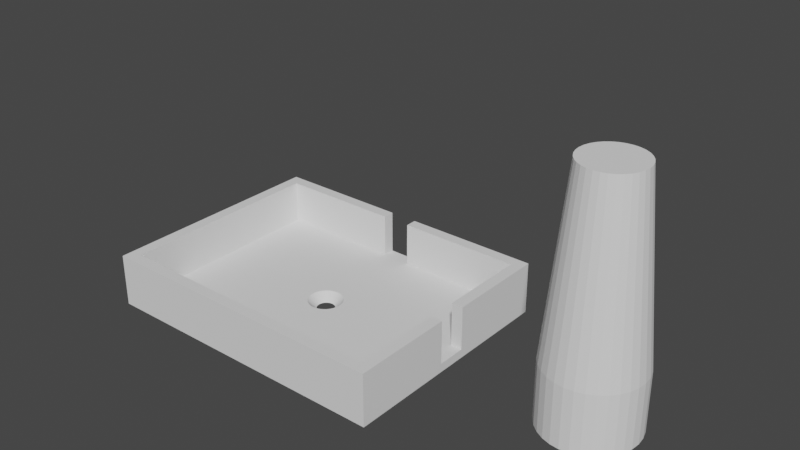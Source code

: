 # Source: drzak-ledek.blend  (saved by Blender 2.81.16; exported with 4.5.12 LTS)
import bpy
from mathutils import Matrix  # noqa: F401  (used for matrix-valued properties, if any)

bpy.ops.wm.read_factory_settings(use_empty=True)
scene = bpy.context.scene
scene.name = 'Scene'

# ---- world
world_world = bpy.data.worlds.new('World'); scene.world = world_world
world_world.use_nodes = True; world_world.node_tree.nodes.clear()
_N = world_world.node_tree.nodes; _L = world_world.node_tree.links
n0 = _N.new('ShaderNodeOutputWorld'); n0.name = 'World Output'; n0.location = (300, 300)
n1 = _N.new('ShaderNodeBackground'); n1.name = 'Background'; n1.location = (10, 300)
n1.inputs[0].default_value = (0.05088, 0.05088, 0.05088, 1.0)
_L.new(n1.outputs[0], n0.inputs[0])
n0.is_active_output = True
world_world.color = (0.05088, 0.05088, 0.05088)
world_world.use_sun_shadow = False
world_world.sun_shadow_jitter_overblur = 0.0

# ---- meshes
me_cube_001 = bpy.data.meshes.new('Cube.001')
me_cube_001.from_pydata([(-24.0, -18.0, 0.5), (-24.0, 18.0, 0.5), (24.0, -18.0, 0.5), (24.0, 18.0, 0.5), (-26.0, -20.0, -1.0), (-26.0, -20.0, 8.0), (-26.0, 20.0, -1.0), (-26.0, 20.0, 8.0), (26.0, -20.0, -1.0), (26.0, -20.0, 8.0), (26.0, 20.0, -1.0), (26.0, 20.0, 8.0), (-24.0, -18.0, 8.0), (-24.0, 18.0, 8.0), (24.0, 18.0, 8.0), (24.0, -18.0, 8.0), (-2.5, 18.0, 8.0), (-2.5, 18.0, 0.5), (2.5, 18.0, 8.0), (2.5, 18.0, 0.5), (-2.5, 20.0, 8.0), (-3.0, 20.0, -1.0), (2.5, 20.0, 8.0), (3.0, 20.0, -1.0), (24.0, 2.5, 8.0), (24.0, 2.5, 0.5), (24.0, -2.5, 8.0), (24.0, -2.5, 0.5), (26.0, 2.5, 8.0), (26.0, 3.0, -1.0), (26.0, -3.0, -1.0), (26.0, -2.5, 8.0), (26.0, -2.5, 0.5), (26.0, 2.5, 0.5), (2.5, 20.0, 0.5), (-2.5, 20.0, 0.5), (1.55, -3.834e-08, -1.0), (2.99, -1.9e-08, 0.5), (1.52, -0.3024, -1.0), (2.933, -0.5833, 0.5), (1.432, -0.5932, -1.0), (2.762, -1.144, 0.5), (1.52, 0.3024, -1.0), (2.933, 0.5833, 0.5), (1.289, -0.8611, -1.0), (2.486, -1.661, 0.5), (1.096, -1.096, -1.0), (2.114, -2.114, 0.5), (0.8611, -1.289, -1.0), (1.661, -2.486, 0.5), (0.5932, -1.432, -1.0), (1.144, -2.762, 0.5), (0.3024, -1.52, -1.0), (0.5833, -2.933, 0.5), (-0.5932, -1.432, -1.0), (-1.144, -2.762, 0.5), (-0.3024, -1.52, -1.0), (-0.5833, -2.933, 0.5), (0.0, -1.55, -1.0), (-5.556e-08, -2.99, 0.5), (-1.096, -1.096, -1.0), (-2.114, -2.114, 0.5), (-0.8611, -1.289, -1.0), (-1.661, -2.486, 0.5), (-1.432, -0.5932, -1.0), (-2.762, -1.144, 0.5), (-1.289, -0.8611, -1.0), (-2.486, -1.661, 0.5), (-1.55, -1.418e-06, -1.0), (-2.99, -2.68e-06, 0.5), (-1.52, 0.3024, -1.0), (-2.933, 0.5833, 0.5), (-1.52, -0.3024, -1.0), (-2.933, -0.5833, 0.5), (1.432, 0.5932, -1.0), (2.762, 1.144, 0.5), (-1.432, 0.5932, -1.0), (-2.762, 1.144, 0.5), (1.289, 0.8611, -1.0), (2.486, 1.661, 0.5), (-1.289, 0.8611, -1.0), (-2.486, 1.661, 0.5), (1.096, 1.096, -1.0), (2.114, 2.114, 0.5), (-0.8611, 1.289, -1.0), (-1.661, 2.486, 0.5), (-1.096, 1.096, -1.0), (-2.114, 2.114, 0.5), (0.8611, 1.289, -1.0), (1.661, 2.486, 0.5), (0.5932, 1.432, -1.0), (1.144, 2.762, 0.5), (-0.5932, 1.432, -1.0), (-1.144, 2.762, 0.5), (0.3024, 1.52, -1.0), (0.5833, 2.933, 0.5), (-0.3024, 1.52, -1.0), (-0.5833, 2.933, 0.5), (-5.051e-07, 1.55, -1.0), (-1.03e-06, 2.99, 0.5)], [], [(0, 1, 13, 12), (22, 34, 19, 18), (25, 27, 32, 33), (2, 0, 12, 15), (33, 28, 24, 25), (4, 5, 7, 6), (1, 17, 16, 13), (31, 32, 27, 26), (8, 9, 5, 4), (20, 16, 17, 35), (14, 3, 25, 24), (3, 14, 18, 19), (22, 18, 14, 11), (22, 11, 10, 23, 34), (6, 7, 20, 35, 21), (16, 20, 7, 13), (5, 12, 13, 7), (24, 28, 11, 14), (31, 26, 15, 9), (15, 26, 27, 2), (10, 11, 28, 33, 29), (31, 9, 8, 30, 32), (1, 0, 69, 71, 77, 81, 87, 85, 93, 97, 99, 95, 91, 89, 83, 79, 75, 43, 37, 25, 3, 19, 17), (9, 15, 12, 5), (29, 33, 32, 30), (35, 17, 19, 34), (21, 35, 34, 23), (6, 21, 23, 10, 29, 36, 42, 74, 78, 82, 88, 90, 94, 98, 96, 92, 84, 86, 80, 76, 70, 68, 4), (43, 42, 36, 37), (83, 82, 78, 79), (79, 78, 74, 75), (73, 72, 68, 69), (39, 38, 40, 41), (37, 36, 38, 39), (45, 44, 46, 47), (59, 58, 56, 57), (97, 96, 98, 99), (67, 66, 64, 65), (99, 98, 94, 95), (57, 56, 54, 55), (47, 46, 48, 49), (85, 84, 92, 93), (4, 68, 72, 64, 66, 60, 62, 54, 56, 58, 52, 50, 48, 46, 44, 40, 38, 36, 29, 30, 8), (49, 48, 50, 51), (89, 88, 82, 83), (63, 62, 60, 61), (25, 37, 39, 41, 45, 47, 49, 51, 53, 59, 57, 55, 63, 61, 67, 65, 73, 69, 0, 2, 27), (65, 64, 72, 73), (91, 90, 88, 89), (87, 86, 84, 85), (77, 76, 80, 81), (53, 52, 58, 59), (41, 40, 44, 45), (69, 68, 70, 71), (75, 74, 42, 43), (93, 92, 96, 97), (55, 54, 62, 63), (95, 94, 90, 91), (51, 50, 52, 53), (71, 70, 76, 77), (61, 60, 66, 67), (81, 80, 86, 87)])
_uv = me_cube_001.uv_layers.new(name='UVMap')
_uv.uv.foreach_set('vector', [0.375, 0.0, 0.375, 0.25, 0.5245, 0.25, 0.5245, 0.0, 0.0, 0.0, 0.0, 0.0, 0.0, 0.0, 0.0, 0.0, 0.0, 0.0, 0.0, 0.0, 0.0, 0.0, 0.0, 0.0, 0.375, 0.75, 0.375, 1.0, 0.5245, 1.0, 0.5245, 0.75, 0.0, 0.0, 0.0, 0.0, 0.0, 0.0, 0.0, 0.0, 0.375, 0.0, 0.625, 0.0, 0.625, 0.25, 0.375, 0.25, 0.375, 0.25, 0.0, 0.0, 0.0, 0.0, 0.5245, 0.25, 0.0, 0.0, 0.0, 0.0, 0.0, 0.0, 0.0, 0.0, 0.375, 0.75, 0.625, 0.75, 0.625, 1.0, 0.375, 1.0, 0.0, 0.0, 0.0, 0.0, 0.0, 0.0, 0.0, 0.0, 0.5245, 0.5, 0.375, 0.5, 0.0, 0.0, 0.0, 0.0, 0.375, 0.5, 0.5245, 0.5, 0.0, 0.0, 0.0, 0.0, 0.0, 0.0, 0.0, 0.0, 0.5245, 0.5, 0.625, 0.5, 0.0, 0.0, 0.625, 0.5, 0.375, 0.5, 0.0, 0.0, 0.0, 0.0, 0.375, 0.25, 0.625, 0.25, 0.0, 0.0, 0.0, 0.0, 0.0, 0.0, 0.0, 0.0, 0.0, 0.0, 0.625, 0.25, 0.5245, 0.25, 0.875, 0.75, 0.865, 0.7368, 0.5245, 0.25, 0.625, 0.25, 0.0, 0.0, 0.0, 0.0, 0.625, 0.5, 0.5245, 0.5, 0.0, 0.0, 0.0, 0.0, 0.0, 0.0, 0.0, 0.0, 0.0, 0.0, 0.0, 0.0, 0.0, 0.0, 0.375, 0.75, 0.375, 0.5, 0.625, 0.5, 0.0, 0.0, 0.0, 0.0, 0.0, 0.0, 0.0, 0.0, 0.625, 0.75, 0.375, 0.75, 0.0, 0.0, 0.0, 0.0, 0.375, 0.25, 0.375, 1.0, 0.2577, 0.484, 0.2543, 0.474, 0.2506, 0.4638, 0.2468, 0.454, 0.2431, 0.445, 0.2396, 0.437, 0.2366, 0.4305, 0.2341, 0.4257, 0.2323, 0.4227, 0.2313, 0.4216, 0.2311, 0.4224, 0.2316, 0.425, 0.2328, 0.4292, 0.2347, 0.4349, 0.237, 0.4419, 0.2398, 0.4499, 0.2429, 0.4587, 0.0, 0.0, 0.375, 0.5, 0.0, 0.0, 0.0, 0.0, 0.0, 0.0, 0.0, 0.0, 0.5245, 1.0, 0.875, 0.75, 0.0, 0.0, 0.0, 0.0, 0.0, 0.0, 0.0, 0.0, 0.0, 0.0, 0.0, 0.0, 0.0, 0.0, 0.0, 0.0, 0.0, 0.0, 0.0, 0.0, 0.0, 0.0, 0.0, 0.0, 0.375, 0.25, 0.0, 0.0, 0.0, 0.0, 0.375, 0.5, 0.0, 0.0, 0.2445, 0.4612, 0.2426, 0.4558, 0.241, 0.4509, 0.2396, 0.4467, 0.2386, 0.4433, 0.238, 0.4408, 0.2378, 0.4394, 0.2381, 0.4391, 0.2388, 0.44, 0.2399, 0.442, 0.2414, 0.4451, 0.2433, 0.4491, 0.2453, 0.454, 0.2475, 0.4595, 0.2498, 0.4654, 0.252, 0.4715, 0.254, 0.4775, 0.375, 1.0, 0.7188, 0.6, 0.7188, 0.975, 0.75, 0.975, 0.75, 0.6, 0.625, 0.6, 0.625, 0.975, 0.6562, 0.975, 0.6562, 0.6, 0.6562, 0.6, 0.6562, 0.975, 0.6875, 0.975, 0.6875, 0.6, 0.2188, 0.6, 0.2188, 0.975, 0.25, 0.975, 0.25, 0.6, 0.7812, 0.6, 0.7812, 0.975, 0.8125, 0.975, 0.8125, 0.6, 0.75, 0.6, 0.75, 0.975, 0.7812, 0.975, 0.7812, 0.6, 0.8438, 0.6, 0.8438, 0.975, 0.875, 0.975, 0.875, 0.6, 0.0, 0.6, 0.0, 0.975, 0.03125, 0.975, 0.03125, 0.6, 0.4688, 0.6, 0.4688, 0.975, 0.5, 0.975, 0.5, 0.6, 0.1562, 0.6, 0.1562, 0.975, 0.1875, 0.975, 0.1875, 0.6, 0.5, 0.6, 0.5, 0.975, 0.5312, 0.975, 0.5312, 0.6, 0.03125, 0.6, 0.03125, 0.975, 0.0625, 0.975, 0.0625, 0.6, 0.875, 0.6, 0.875, 0.975, 0.9062, 0.975, 0.9062, 0.6, 0.4062, 0.6, 0.4062, 0.975, 0.4375, 0.975, 0.4375, 0.6, 0.375, 1.0, 0.254, 0.4775, 0.2559, 0.4832, 0.2575, 0.4883, 0.2587, 0.4927, 0.2596, 0.4962, 0.2601, 0.4986, 0.2601, 0.4999, 0.2598, 0.5, 0.2591, 0.4989, 0.2579, 0.4966, 0.2565, 0.4933, 0.2548, 0.4891, 0.2529, 0.4841, 0.2508, 0.4786, 0.2487, 0.4728, 0.2465, 0.467, 0.2445, 0.4612, 0.0, 0.0, 0.0, 0.0, 0.375, 0.75, 0.9062, 0.6, 0.9062, 0.975, 0.9375, 0.975, 0.9375, 0.6, 0.5938, 0.6, 0.5938, 0.975, 0.625, 0.975, 0.625, 0.6, 0.09375, 0.6, 0.09375, 0.975, 0.125, 0.975, 0.125, 0.6, 0.0, 0.0, 0.2429, 0.4587, 0.2462, 0.4681, 0.2497, 0.4777, 0.2531, 0.4871, 0.2565, 0.4961, 0.2596, 0.5042, 0.2623, 0.5111, 0.2645, 0.5166, 0.2662, 0.5202, 0.2673, 0.522, 0.2678, 0.5218, 0.2676, 0.5196, 0.2667, 0.5154, 0.2653, 0.5096, 0.2633, 0.5022, 0.2607, 0.4935, 0.2577, 0.484, 0.375, 1.0, 0.375, 0.75, 0.0, 0.0, 0.1875, 0.6, 0.1875, 0.975, 0.2188, 0.975, 0.2188, 0.6, 0.5625, 0.6, 0.5625, 0.975, 0.5938, 0.975, 0.5938, 0.6, 0.375, 0.6, 0.375, 0.975, 0.4062, 0.975, 0.4062, 0.6, 0.3125, 0.6, 0.3125, 0.975, 0.3438, 0.975, 0.3438, 0.6, 0.9688, 0.6, 0.9688, 0.975, 1.0, 0.975, 1.0, 0.6, 0.8125, 0.6, 0.8125, 0.975, 0.8438, 0.975, 0.8438, 0.6, 0.25, 0.6, 0.25, 0.975, 0.2812, 0.975, 0.2812, 0.6, 0.6875, 0.6, 0.6875, 0.975, 0.7188, 0.975, 0.7188, 0.6, 0.4375, 0.6, 0.4375, 0.975, 0.4688, 0.975, 0.4688, 0.6, 0.0625, 0.6, 0.0625, 0.975, 0.09375, 0.975, 0.09375, 0.6, 0.5312, 0.6, 0.5312, 0.975, 0.5625, 0.975, 0.5625, 0.6, 0.9375, 0.6, 0.9375, 0.975, 0.9688, 0.975, 0.9688, 0.6, 0.2812, 0.6, 0.2812, 0.975, 0.3125, 0.975, 0.3125, 0.6, 0.125, 0.6, 0.125, 0.975, 0.1562, 0.975, 0.1562, 0.6, 0.3438, 0.6, 0.3438, 0.975, 0.375, 0.975, 0.375, 0.6])
me_cube_001.use_remesh_fix_poles = True
me_cube_001.use_remesh_preserve_attributes = False
me_cube_001.use_mirror_vertex_groups = False
me_cube_001.update()
me_cylinder = bpy.data.meshes.new('Cylinder')
me_cylinder.from_pydata([(0.0, 1.5, -11.5), (0.2926, 1.471, -11.5), (0.574, 1.386, -11.5), (0.8334, 1.247, -11.5), (1.061, 1.061, -11.5), (1.247, 0.8334, -11.5), (1.386, 0.574, -11.5), (1.471, 0.2926, -11.5), (1.5, 1.132e-07, -11.5), (1.471, -0.2926, -11.5), (1.386, -0.574, -11.5), (1.247, -0.8334, -11.5), (1.061, -1.061, -11.5), (0.8334, -1.247, -11.5), (0.574, -1.386, -11.5), (0.2926, -1.471, -11.5), (-4.888e-07, -1.5, -11.5), (-0.2926, -1.471, -11.5), (-0.574, -1.386, -11.5), (-0.8334, -1.247, -11.5), (-1.061, -1.061, -11.5), (-1.247, -0.8334, -11.5), (-1.386, -0.574, -11.5), (-1.471, -0.2926, -11.5), (-1.5, 1.448e-06, -11.5), (-1.471, 0.2926, -11.5), (-1.386, 0.574, -11.5), (-1.247, 0.8334, -11.5), (-1.061, 1.061, -11.5), (-0.8334, 1.247, -11.5), (-0.574, 1.386, -11.5), (-0.2926, 1.471, -11.5), (7.629e-07, 7.8, -10.0), (-8.774e-07, 5.005, 20.0), (1.522, 7.65, -10.0), (0.9764, 4.909, 20.0), (2.985, 7.206, -10.0), (1.915, 4.624, 20.0), (4.333, 6.485, -10.0), (2.781, 4.162, 20.0), (5.515, 5.515, -10.0), (3.539, 3.539, 20.0), (6.485, 4.333, -10.0), (4.162, 2.781, 20.0), (7.206, 2.985, -10.0), (4.624, 1.915, 20.0), (7.65, 1.522, -10.0), (4.909, 0.9764, 20.0), (7.8, 1.955e-07, -10.0), (5.005, 8.303e-07, 20.0), (7.65, -1.522, -10.0), (4.909, -0.9764, 20.0), (7.206, -2.985, -10.0), (4.624, -1.915, 20.0), (6.485, -4.333, -10.0), (4.162, -2.781, 20.0), (5.515, -5.515, -10.0), (3.539, -3.539, 20.0), (4.333, -6.485, -10.0), (2.781, -4.162, 20.0), (2.985, -7.206, -10.0), (1.915, -4.624, 20.0), (1.522, -7.65, -10.0), (0.9764, -4.909, 20.0), (-1.779e-06, -7.8, -10.0), (-2.508e-06, -5.005, 20.0), (-1.522, -7.65, -10.0), (-0.9764, -4.909, 20.0), (-2.985, -7.206, -10.0), (-1.915, -4.624, 20.0), (-4.333, -6.485, -10.0), (-2.781, -4.162, 20.0), (-5.515, -5.515, -10.0), (-3.539, -3.539, 20.0), (-6.485, -4.333, -10.0), (-4.162, -2.781, 20.0), (-7.206, -2.985, -10.0), (-4.624, -1.915, 20.0), (-7.65, -1.522, -10.0), (-4.909, -0.9764, 20.0), (-7.8, 7.138e-06, -10.0), (-5.005, 5.285e-06, 20.0), (-7.65, 1.522, -10.0), (-4.909, 0.9764, 20.0), (-7.206, 2.985, -10.0), (-4.624, 1.915, 20.0), (-6.485, 4.333, -10.0), (-4.162, 2.781, 20.0), (-5.515, 5.515, -10.0), (-3.539, 3.539, 20.0), (-4.333, 6.485, -10.0), (-2.781, 4.162, 20.0), (-2.985, 7.206, -10.0), (-1.915, 4.624, 20.0), (-1.522, 7.65, -10.0), (-0.9764, 4.909, 20.0), (7.127e-07, 7.8, -20.0), (1.522, 7.65, -20.0), (2.985, 7.206, -20.0), (4.333, 6.485, -20.0), (5.515, 5.515, -20.0), (6.485, 4.333, -20.0), (7.206, 2.985, -20.0), (7.65, 1.522, -20.0), (7.8, 1.955e-07, -20.0), (7.65, -1.522, -20.0), (7.206, -2.985, -20.0), (6.485, -4.333, -20.0), (5.515, -5.515, -20.0), (4.333, -6.485, -20.0), (2.985, -7.206, -20.0), (1.522, -7.65, -20.0), (-1.829e-06, -7.8, -20.0), (-1.522, -7.65, -20.0), (-2.985, -7.206, -20.0), (-4.333, -6.485, -20.0), (-5.515, -5.515, -20.0), (-6.485, -4.333, -20.0), (-7.206, -2.985, -20.0), (-7.65, -1.522, -20.0), (-7.8, 7.138e-06, -20.0), (-7.65, 1.522, -20.0), (-7.206, 2.985, -20.0), (-6.485, 4.333, -20.0), (-5.515, 5.515, -20.0), (-4.333, 6.485, -20.0), (-2.985, 7.206, -20.0), (-1.522, 7.65, -20.0), (1.372, -0.9167, -20.0), (3.815e-07, 1.65, -20.0), (-0.3219, 1.618, -20.0), (-0.6314, 1.524, -20.0), (-1.524, -0.6314, -20.0), (-1.372, -0.9167, -20.0), (-1.618, -0.3219, -20.0), (-1.167, -1.167, -20.0), (-0.3219, -1.618, -20.0), (-1.562e-07, -1.65, -20.0), (-0.6314, -1.524, -20.0), (1.618, 0.3219, -20.0), (0.9167, 1.372, -20.0), (1.65, 7.838e-08, -20.0), (1.524, 0.6314, -20.0), (0.3219, -1.618, -20.0), (-1.167, 1.167, -20.0), (-0.9167, 1.372, -20.0), (-1.372, 0.9167, -20.0), (1.618, -0.3219, -20.0), (0.9167, -1.372, -20.0), (1.167, -1.167, -20.0), (1.524, -0.6314, -20.0), (-1.65, 1.547e-06, -20.0), (-0.9167, -1.372, -20.0), (-1.618, 0.3219, -20.0), (1.167, 1.167, -20.0), (0.6314, -1.524, -20.0), (1.372, 0.9167, -20.0), (-1.524, 0.6314, -20.0), (0.6314, 1.524, -20.0), (0.3219, 1.618, -20.0)], [], [(1, 2, 3, 4, 5, 6, 7, 8, 9, 10, 11, 12, 13, 14, 15, 16, 17, 18, 19, 20, 21, 22, 23, 24, 25, 26, 27, 28, 29, 30, 31, 0), (32, 33, 35, 34), (34, 35, 37, 36), (36, 37, 39, 38), (38, 39, 41, 40), (40, 41, 43, 42), (42, 43, 45, 44), (44, 45, 47, 46), (46, 47, 49, 48), (48, 49, 51, 50), (50, 51, 53, 52), (52, 53, 55, 54), (54, 55, 57, 56), (56, 57, 59, 58), (58, 59, 61, 60), (60, 61, 63, 62), (62, 63, 65, 64), (64, 65, 67, 66), (66, 67, 69, 68), (68, 69, 71, 70), (70, 71, 73, 72), (72, 73, 75, 74), (74, 75, 77, 76), (76, 77, 79, 78), (78, 79, 81, 80), (80, 81, 83, 82), (82, 83, 85, 84), (84, 85, 87, 86), (86, 87, 89, 88), (88, 89, 91, 90), (90, 91, 93, 92), (35, 33, 95, 93, 91, 89, 87, 85, 83, 81, 79, 77, 75, 73, 71, 69, 67, 65, 63, 61, 59, 57, 55, 53, 51, 49, 47, 45, 43, 41, 39, 37), (92, 93, 95, 94), (94, 95, 33, 32), (40, 42, 101, 100), (58, 60, 110, 109), (76, 78, 119, 118), (32, 34, 97, 96), (94, 32, 96, 127), (50, 52, 106, 105), (68, 70, 115, 114), (86, 88, 124, 123), (42, 44, 102, 101), (60, 62, 111, 110), (78, 80, 120, 119), (34, 36, 98, 97), (52, 54, 107, 106), (70, 72, 116, 115), (88, 90, 125, 124), (44, 46, 103, 102), (62, 64, 112, 111), (80, 82, 121, 120), (36, 38, 99, 98), (54, 56, 108, 107), (72, 74, 117, 116), (90, 92, 126, 125), (46, 48, 104, 103), (64, 66, 113, 112), (82, 84, 122, 121), (38, 40, 100, 99), (56, 58, 109, 108), (74, 76, 118, 117), (92, 94, 127, 126), (48, 50, 105, 104), (66, 68, 114, 113), (84, 86, 123, 122), (147, 9, 8, 141), (149, 12, 11, 128), (128, 11, 10, 150), (153, 25, 24, 151), (139, 7, 6, 142), (141, 8, 7, 139), (156, 5, 4, 154), (129, 0, 31, 130), (136, 17, 16, 137), (146, 27, 26, 157), (137, 16, 15, 143), (130, 31, 30, 131), (154, 4, 3, 140), (152, 19, 18, 138), (140, 3, 2, 158), (148, 13, 12, 149), (145, 29, 28, 144), (157, 26, 25, 153), (155, 14, 13, 148), (135, 20, 19, 152), (132, 22, 21, 133), (159, 1, 0, 129), (142, 6, 5, 156), (151, 24, 23, 134), (150, 10, 9, 147), (138, 18, 17, 136), (131, 30, 29, 145), (158, 2, 1, 159), (143, 15, 14, 155), (134, 23, 22, 132), (144, 28, 27, 146), (133, 21, 20, 135), (97, 159, 96), (111, 143, 155), (98, 159, 97), (137, 143, 111), (106, 128, 150), (108, 148, 149), (100, 140, 99), (121, 122, 157), (156, 154, 101), (148, 108, 109), (118, 119, 132), (124, 145, 144), (103, 104, 141), (138, 136, 113), (128, 107, 108), (149, 128, 108), (148, 109, 110), (145, 124, 125), (102, 156, 101), (136, 137, 112), (99, 140, 98), (130, 131, 127), (155, 148, 110), (106, 107, 128), (131, 126, 127), (117, 118, 133), (156, 102, 142), (120, 121, 153), (142, 102, 139), (151, 120, 153), (139, 103, 141), (151, 119, 120), (134, 119, 151), (105, 141, 104), (105, 147, 141), (132, 119, 134), (105, 150, 147), (133, 118, 132), (105, 106, 150), (102, 103, 139), (110, 111, 155), (152, 116, 135), (117, 133, 116), (140, 158, 98), (159, 98, 158), (159, 129, 96), (116, 152, 115), (100, 101, 154), (144, 146, 123), (133, 135, 116), (121, 157, 153), (123, 124, 144), (125, 126, 131), (131, 145, 125), (122, 123, 157), (152, 138, 115), (140, 100, 154), (129, 130, 127), (115, 138, 114), (137, 111, 112), (114, 138, 113), (129, 127, 96), (113, 136, 112), (123, 146, 157)])
_uv = me_cylinder.uv_layers.new(name='UVMap')
_uv.uv.foreach_set('vector', [0.2968, 0.4854, 0.3418, 0.4717, 0.3833, 0.4496, 0.4197, 0.4197, 0.4496, 0.3833, 0.4717, 0.3418, 0.4854, 0.2968, 0.49, 0.25, 0.4854, 0.2032, 0.4717, 0.1582, 0.4496, 0.1167, 0.4197, 0.08029, 0.3833, 0.05045, 0.3418, 0.02827, 0.2968, 0.01461, 0.25, 0.01, 0.2032, 0.01461, 0.1582, 0.02827, 0.1167, 0.05045, 0.08029, 0.08029, 0.05045, 0.1167, 0.02827, 0.1582, 0.01461, 0.2032, 0.01, 0.25, 0.01461, 0.2968, 0.02827, 0.3418, 0.05045, 0.3833, 0.08029, 0.4197, 0.1167, 0.4496, 0.1582, 0.4717, 0.2032, 0.4854, 0.25, 0.49, 1.0, 0.5, 1.0, 1.0, 0.9688, 1.0, 0.9688, 0.5, 0.9688, 0.5, 0.9688, 1.0, 0.9375, 1.0, 0.9375, 0.5, 0.9375, 0.5, 0.9375, 1.0, 0.9062, 1.0, 0.9062, 0.5, 0.9062, 0.5, 0.9062, 1.0, 0.875, 1.0, 0.875, 0.5, 0.875, 0.5, 0.875, 1.0, 0.8438, 1.0, 0.8438, 0.5, 0.8438, 0.5, 0.8438, 1.0, 0.8125, 1.0, 0.8125, 0.5, 0.8125, 0.5, 0.8125, 1.0, 0.7812, 1.0, 0.7812, 0.5, 0.7812, 0.5, 0.7812, 1.0, 0.75, 1.0, 0.75, 0.5, 0.75, 0.5, 0.75, 1.0, 0.7188, 1.0, 0.7188, 0.5, 0.7188, 0.5, 0.7188, 1.0, 0.6875, 1.0, 0.6875, 0.5, 0.6875, 0.5, 0.6875, 1.0, 0.6562, 1.0, 0.6562, 0.5, 0.6562, 0.5, 0.6562, 1.0, 0.625, 1.0, 0.625, 0.5, 0.625, 0.5, 0.625, 1.0, 0.5938, 1.0, 0.5938, 0.5, 0.5938, 0.5, 0.5938, 1.0, 0.5625, 1.0, 0.5625, 0.5, 0.5625, 0.5, 0.5625, 1.0, 0.5312, 1.0, 0.5312, 0.5, 0.5312, 0.5, 0.5312, 1.0, 0.5, 1.0, 0.5, 0.5, 0.5, 0.5, 0.5, 1.0, 0.4688, 1.0, 0.4688, 0.5, 0.4688, 0.5, 0.4688, 1.0, 0.4375, 1.0, 0.4375, 0.5, 0.4375, 0.5, 0.4375, 1.0, 0.4062, 1.0, 0.4062, 0.5, 0.4062, 0.5, 0.4062, 1.0, 0.375, 1.0, 0.375, 0.5, 0.375, 0.5, 0.375, 1.0, 0.3438, 1.0, 0.3438, 0.5, 0.3438, 0.5, 0.3438, 1.0, 0.3125, 1.0, 0.3125, 0.5, 0.3125, 0.5, 0.3125, 1.0, 0.2812, 1.0, 0.2812, 0.5, 0.2812, 0.5, 0.2812, 1.0, 0.25, 1.0, 0.25, 0.5, 0.25, 0.5, 0.25, 1.0, 0.2188, 1.0, 0.2188, 0.5, 0.2188, 0.5, 0.2188, 1.0, 0.1875, 1.0, 0.1875, 0.5, 0.1875, 0.5, 0.1875, 1.0, 0.1562, 1.0, 0.1562, 0.5, 0.1562, 0.5, 0.1562, 1.0, 0.125, 1.0, 0.125, 0.5, 0.125, 0.5, 0.125, 1.0, 0.09375, 1.0, 0.09375, 0.5, 0.09375, 0.5, 0.09375, 1.0, 0.0625, 1.0, 0.0625, 0.5, 0.2968, 0.4854, 0.25, 0.49, 0.2032, 0.4854, 0.1582, 0.4717, 0.1167, 0.4496, 0.08029, 0.4197, 0.05045, 0.3833, 0.02827, 0.3418, 0.01461, 0.2968, 0.01, 0.25, 0.01461, 0.2032, 0.02827, 0.1582, 0.05045, 0.1167, 0.08029, 0.08029, 0.1167, 0.05045, 0.1582, 0.02827, 0.2032, 0.01461, 0.25, 0.01, 0.2968, 0.01461, 0.3418, 0.02827, 0.3833, 0.05045, 0.4197, 0.08029, 0.4496, 0.1167, 0.4717, 0.1582, 0.4854, 0.2032, 0.49, 0.25, 0.4854, 0.2968, 0.4717, 0.3418, 0.4496, 0.3833, 0.4197, 0.4197, 0.3833, 0.4496, 0.3418, 0.4717, 0.0625, 0.5, 0.0625, 1.0, 0.03125, 1.0, 0.03125, 0.5, 0.03125, 0.5, 0.03125, 1.0, 0.0, 1.0, 0.0, 0.5, 0.875, 0.5, 0.8438, 0.5, 0.8438, 0.5, 0.875, 0.5, 0.5938, 0.5, 0.5625, 0.5, 0.5625, 0.5, 0.5938, 0.5, 0.3125, 0.5, 0.2812, 0.5, 0.2812, 0.5, 0.3125, 0.5, 1.0, 0.5, 0.9688, 0.5, 0.9688, 0.5, 1.0, 0.5, 0.03125, 0.5, 0.0, 0.5, 0.0, 0.5, 0.03125, 0.5, 0.7188, 0.5, 0.6875, 0.5, 0.6875, 0.5, 0.7188, 0.5, 0.4375, 0.5, 0.4062, 0.5, 0.4062, 0.5, 0.4375, 0.5, 0.1562, 0.5, 0.125, 0.5, 0.125, 0.5, 0.1562, 0.5, 0.8438, 0.5, 0.8125, 0.5, 0.8125, 0.5, 0.8438, 0.5, 0.5625, 0.5, 0.5312, 0.5, 0.5312, 0.5, 0.5625, 0.5, 0.2812, 0.5, 0.25, 0.5, 0.25, 0.5, 0.2812, 0.5, 0.9688, 0.5, 0.9375, 0.5, 0.9375, 0.5, 0.9688, 0.5, 0.6875, 0.5, 0.6562, 0.5, 0.6562, 0.5, 0.6875, 0.5, 0.4062, 0.5, 0.375, 0.5, 0.375, 0.5, 0.4062, 0.5, 0.125, 0.5, 0.09375, 0.5, 0.09375, 0.5, 0.125, 0.5, 0.8125, 0.5, 0.7812, 0.5, 0.7812, 0.5, 0.8125, 0.5, 0.5312, 0.5, 0.5, 0.5, 0.5, 0.5, 0.5312, 0.5, 0.25, 0.5, 0.2188, 0.5, 0.2188, 0.5, 0.25, 0.5, 0.9375, 0.5, 0.9062, 0.5, 0.9062, 0.5, 0.9375, 0.5, 0.6562, 0.5, 0.625, 0.5, 0.625, 0.5, 0.6562, 0.5, 0.375, 0.5, 0.3438, 0.5, 0.3438, 0.5, 0.375, 0.5, 0.09375, 0.5, 0.0625, 0.5, 0.0625, 0.5, 0.09375, 0.5, 0.7812, 0.5, 0.75, 0.5, 0.75, 0.5, 0.7812, 0.5, 0.5, 0.5, 0.4688, 0.5, 0.4688, 0.5, 0.5, 0.5, 0.2188, 0.5, 0.1875, 0.5, 0.1875, 0.5, 0.2188, 0.5, 0.9062, 0.5, 0.875, 0.5, 0.875, 0.5, 0.9062, 0.5, 0.625, 0.5, 0.5938, 0.5, 0.5938, 0.5, 0.625, 0.5, 0.3438, 0.5, 0.3125, 0.5, 0.3125, 0.5, 0.3438, 0.5, 0.0625, 0.5, 0.03125, 0.5, 0.03125, 0.5, 0.0625, 0.5, 0.75, 0.5, 0.7188, 0.5, 0.7188, 0.5, 0.75, 0.5, 0.4688, 0.5, 0.4375, 0.5, 0.4375, 0.5, 0.4688, 0.5, 0.1875, 0.5, 0.1562, 0.5, 0.1562, 0.5, 0.1875, 0.5, 0.7188, 0.5833, 0.7188, 1.0, 0.75, 1.0, 0.75, 0.5833, 0.625, 0.5833, 0.625, 1.0, 0.6562, 1.0, 0.6562, 0.5833, 0.6562, 0.5833, 0.6562, 1.0, 0.6875, 1.0, 0.6875, 0.5833, 0.2188, 0.5833, 0.2188, 1.0, 0.25, 1.0, 0.25, 0.5833, 0.7812, 0.5833, 0.7812, 1.0, 0.8125, 1.0, 0.8125, 0.5833, 0.75, 0.5833, 0.75, 1.0, 0.7812, 1.0, 0.7812, 0.5833, 0.8438, 0.5833, 0.8438, 1.0, 0.875, 1.0, 0.875, 0.5833, 0.0, 0.5833, 0.0, 1.0, 0.03125, 1.0, 0.03125, 0.5833, 0.4688, 0.5833, 0.4688, 1.0, 0.5, 1.0, 0.5, 0.5833, 0.1562, 0.5833, 0.1562, 1.0, 0.1875, 1.0, 0.1875, 0.5833, 0.5, 0.5833, 0.5, 1.0, 0.5312, 1.0, 0.5312, 0.5833, 0.03125, 0.5833, 0.03125, 1.0, 0.0625, 1.0, 0.0625, 0.5833, 0.875, 0.5833, 0.875, 1.0, 0.9062, 1.0, 0.9062, 0.5833, 0.4062, 0.5833, 0.4062, 1.0, 0.4375, 1.0, 0.4375, 0.5833, 0.9062, 0.5833, 0.9062, 1.0, 0.9375, 1.0, 0.9375, 0.5833, 0.5938, 0.5833, 0.5938, 1.0, 0.625, 1.0, 0.625, 0.5833, 0.09375, 0.5833, 0.09375, 1.0, 0.125, 1.0, 0.125, 0.5833, 0.1875, 0.5833, 0.1875, 1.0, 0.2188, 1.0, 0.2188, 0.5833, 0.5625, 0.5833, 0.5625, 1.0, 0.5938, 1.0, 0.5938, 0.5833, 0.375, 0.5833, 0.375, 1.0, 0.4062, 1.0, 0.4062, 0.5833, 0.3125, 0.5833, 0.3125, 1.0, 0.3438, 1.0, 0.3438, 0.5833, 0.9688, 0.5833, 0.9688, 1.0, 1.0, 1.0, 1.0, 0.5833, 0.8125, 0.5833, 0.8125, 1.0, 0.8438, 1.0, 0.8438, 0.5833, 0.25, 0.5833, 0.25, 1.0, 0.2812, 1.0, 0.2812, 0.5833, 0.6875, 0.5833, 0.6875, 1.0, 0.7188, 1.0, 0.7188, 0.5833, 0.4375, 0.5833, 0.4375, 1.0, 0.4688, 1.0, 0.4688, 0.5833, 0.0625, 0.5833, 0.0625, 1.0, 0.09375, 1.0, 0.09375, 0.5833, 0.9375, 0.5833, 0.9375, 1.0, 0.9688, 1.0, 0.9688, 0.5833, 0.5312, 0.5833, 0.5312, 1.0, 0.5625, 1.0, 0.5625, 0.5833, 0.2812, 0.5833, 0.2812, 1.0, 0.3125, 1.0, 0.3125, 0.5833, 0.125, 0.5833, 0.125, 1.0, 0.1562, 1.0, 0.1562, 0.5833, 0.3438, 0.5833, 0.3438, 1.0, 0.375, 1.0, 0.375, 0.5833, 0.0, 0.0, 0.0, 0.0, 0.0, 0.0, 0.0, 0.0, 0.0, 0.0, 0.0, 0.0, 0.0, 0.0, 0.0, 0.0, 0.0, 0.0, 0.0, 0.0, 0.0, 0.0, 0.0, 0.0, 0.0, 0.0, 0.0, 0.0, 0.0, 0.0, 0.0, 0.0, 0.0, 0.0, 0.0, 0.0, 0.0, 0.0, 0.0, 0.0, 0.0, 0.0, 0.0, 0.0, 0.0, 0.0, 0.0, 0.0, 0.0, 0.0, 0.0, 0.0, 0.0, 0.0, 0.0, 0.0, 0.0, 0.0, 0.0, 0.0, 0.0, 0.0, 0.0, 0.0, 0.0, 0.0, 0.0, 0.0, 0.0, 0.0, 0.0, 0.0, 0.0, 0.0, 0.0, 0.0, 0.0, 0.0, 0.0, 0.0, 0.0, 0.0, 0.0, 0.0, 0.0, 0.0, 0.0, 0.0, 0.0, 0.0, 0.0, 0.0, 0.0, 0.0, 0.0, 0.0, 0.0, 0.0, 0.0, 0.0, 0.0, 0.0, 0.0, 0.0, 0.0, 0.0, 0.0, 0.0, 0.0, 0.0, 0.0, 0.0, 0.0, 0.0, 0.0, 0.0, 0.0, 0.0, 0.0, 0.0, 0.0, 0.0, 0.0, 0.0, 0.0, 0.0, 0.0, 0.0, 0.0, 0.0, 0.0, 0.0, 0.0, 0.0, 0.0, 0.0, 0.0, 0.0, 0.0, 0.0, 0.0, 0.0, 0.0, 0.0, 0.0, 0.0, 0.0, 0.0, 0.0, 0.0, 0.0, 0.0, 0.0, 0.0, 0.0, 0.0, 0.0, 0.0, 0.0, 0.0, 0.0, 0.0, 0.0, 0.0, 0.0, 0.0, 0.0, 0.0, 0.0, 0.0, 0.0, 0.0, 0.0, 0.0, 0.0, 0.0, 0.0, 0.0, 0.0, 0.0, 0.0, 0.0, 0.0, 0.0, 0.0, 0.0, 0.0, 0.0, 0.0, 0.0, 0.0, 0.0, 0.0, 0.0, 0.0, 0.0, 0.0, 0.0, 0.0, 0.0, 0.0, 0.0, 0.0, 0.0, 0.0, 0.0, 0.0, 0.0, 0.0, 0.0, 0.0, 0.0, 0.0, 0.0, 0.0, 0.0, 0.0, 0.0, 0.0, 0.0, 0.0, 0.0, 0.0, 0.0, 0.0, 0.0, 0.0, 0.0, 0.0, 0.0, 0.0, 0.0, 0.0, 0.0, 0.0, 0.0, 0.0, 0.0, 0.0, 0.0, 0.0, 0.0, 0.0, 0.0, 0.0, 0.0, 0.0, 0.0, 0.0, 0.0, 0.0, 0.0, 0.0, 0.0, 0.0, 0.0, 0.0, 0.0, 0.0, 0.0, 0.0, 0.0, 0.0, 0.0, 0.0, 0.0, 0.0, 0.0, 0.0, 0.0, 0.0, 0.0, 0.0, 0.0, 0.0, 0.0, 0.0, 0.0, 0.0, 0.0, 0.0, 0.0, 0.0, 0.0, 0.0, 0.0, 0.0, 0.0, 0.0, 0.0, 0.0, 0.0, 0.0, 0.0, 0.0, 0.0, 0.0, 0.0, 0.0, 0.0, 0.0, 0.0, 0.0, 0.0, 0.0, 0.0, 0.0, 0.0, 0.0, 0.0, 0.0, 0.0, 0.0, 0.0, 0.0, 0.0, 0.0, 0.0, 0.0, 0.0, 0.0, 0.0, 0.0, 0.0, 0.0, 0.0, 0.0, 0.0, 0.0, 0.0, 0.0, 0.0, 0.0, 0.0, 0.0, 0.0, 0.0, 0.0, 0.0, 0.0, 0.0, 0.0, 0.0, 0.0, 0.0, 0.0, 0.0, 0.0, 0.0, 0.0, 0.0, 0.0, 0.0, 0.0, 0.0, 0.0, 0.0, 0.0, 0.0, 0.0, 0.0, 0.0, 0.0, 0.0, 0.0, 0.0, 0.0, 0.0, 0.0, 0.0, 0.0, 0.0, 0.0, 0.0, 0.0, 0.0, 0.0, 0.0, 0.0, 0.0, 0.0, 0.0, 0.0, 0.0])
me_cylinder.use_remesh_fix_poles = True
me_cylinder.use_remesh_preserve_attributes = False
me_cylinder.use_mirror_vertex_groups = False
me_cylinder.update()

# ---- objects
ob_cube = bpy.data.objects.new('Cube', me_cube_001)
ob_cylinder = bpy.data.objects.new('Cylinder', me_cylinder)

# ---- transforms, parenting, visibility, modifiers, constraints
ob_cube.location = (0.0, 0.0, 0.0)
ob_cube.lineart.crease_threshold = 0.0
ob_cylinder.location = (50.0, 0.0, 20.0)
ob_cylinder.lineart.crease_threshold = 0.0

# ---- collection membership
scene.collection.objects.link(ob_cube)
scene.collection.objects.link(ob_cylinder)

# ---- scene / render settings (as saved in the file)
scene.frame_start = 1; scene.frame_end = 250; scene.frame_set(1)
scene.render.engine = 'BLENDER_EEVEE_NEXT'
scene.cycles.use_denoising = False
scene.cycles.samples = 128
scene.cycles.sampling_pattern = 'TABULATED_SOBOL'
scene.cycles.use_adaptive_sampling = False
scene.cycles.use_light_tree = False
scene.view_settings.view_transform = 'Filmic'
bpy.context.view_layer.update()

# ---- added for rendering (the .blend has no active camera and no usable light): camera, sun
cam_auto = bpy.data.cameras.new('AutoCamera')
cam_auto.lens = 50.0
cam_auto.sensor_width = 36.0
cam_auto.clip_end = 1648.21
ob_auto_camera = bpy.data.objects.new('AutoCamera', cam_auto)
scene.collection.objects.link(ob_auto_camera)
ob_auto_camera.location = (109.816, -112.699, 94.6326)
ob_auto_camera.rotation_euler = (1.09748, -7.21219e-08, 0.694738)
scene.camera = ob_auto_camera
light_auto_sun = bpy.data.lights.new('AutoSun', 'SUN')
light_auto_sun.energy = 3.0
light_auto_sun.angle = 0.0523599
ob_auto_sun = bpy.data.objects.new('AutoSun', light_auto_sun)
scene.collection.objects.link(ob_auto_sun)
ob_auto_sun.rotation_euler = (0.872665, 0.174533, 0.523599)
bpy.context.view_layer.update()
